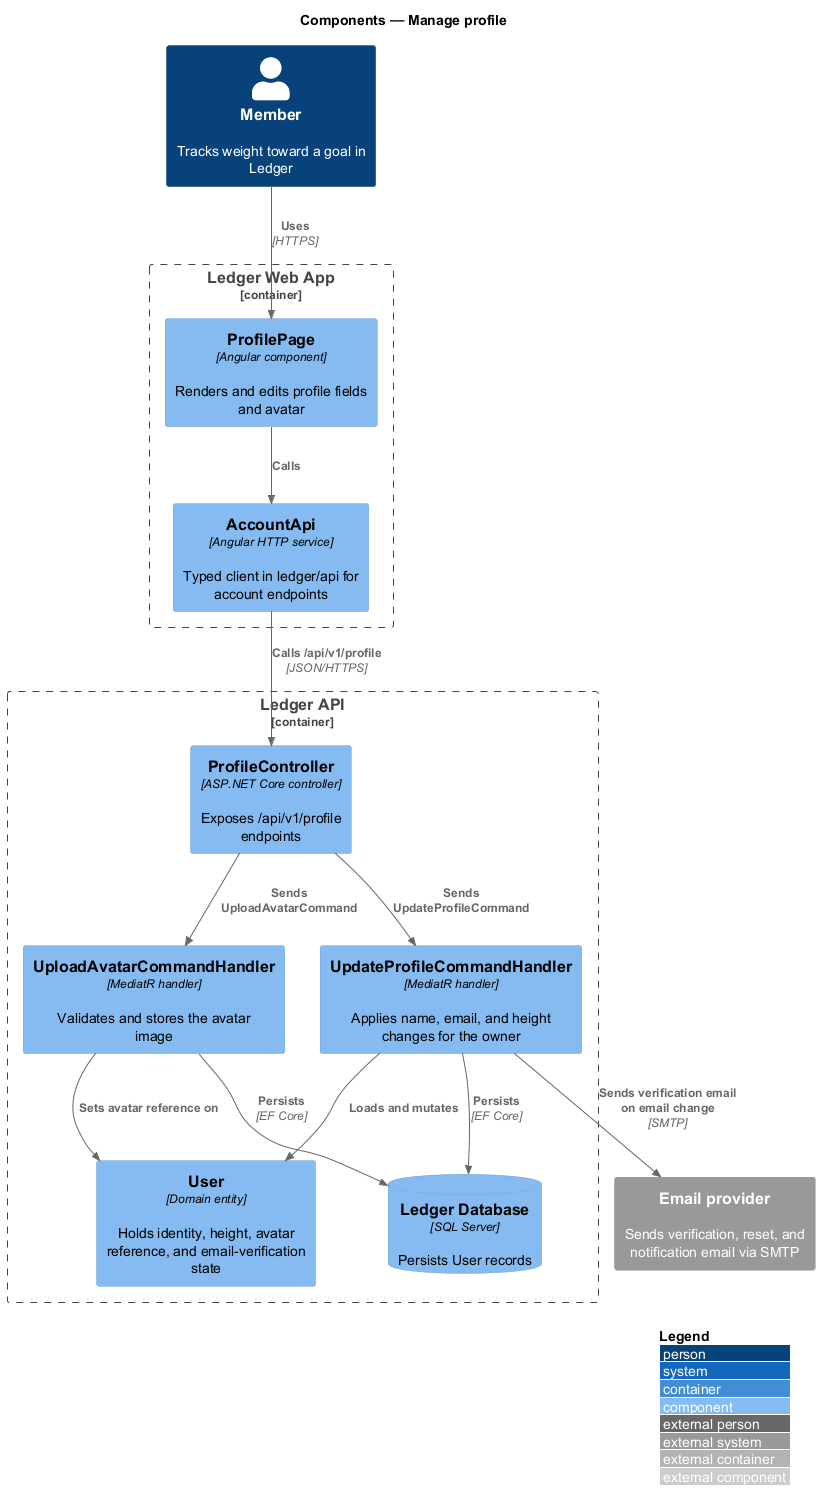

The diagram above was rendered by PlantUML. Its source (embedded in the PNG):
@startuml
!include <C4/C4_Component>
LAYOUT_WITH_LEGEND()
title Components — Manage profile

Person(member, "Member", "Tracks weight toward a goal in Ledger")
System_Ext(email, "Email provider", "Sends verification, reset, and notification email via SMTP")

Container_Boundary(web, "Ledger Web App") {
  Component(page, "ProfilePage", "Angular component", "Renders and edits profile fields and avatar")
  Component(client, "AccountApi", "Angular HTTP service", "Typed client in ledger/api for account endpoints")
}

Container_Boundary(api, "Ledger API") {
  Component(ctrl, "ProfileController", "ASP.NET Core controller", "Exposes /api/v1/profile endpoints")
  Component(updateHandler, "UpdateProfileCommandHandler", "MediatR handler", "Applies name, email, and height changes for the owner")
  Component(avatarHandler, "UploadAvatarCommandHandler", "MediatR handler", "Validates and stores the avatar image")
  Component(user, "User", "Domain entity", "Holds identity, height, avatar reference, and email-verification state")
  ComponentDb(db, "Ledger Database", "SQL Server", "Persists User records")
}

Rel(member, page, "Uses", "HTTPS")
Rel(page, client, "Calls")
Rel(client, ctrl, "Calls /api/v1/profile", "JSON/HTTPS")
Rel(ctrl, updateHandler, "Sends UpdateProfileCommand")
Rel(ctrl, avatarHandler, "Sends UploadAvatarCommand")
Rel(updateHandler, user, "Loads and mutates")
Rel(avatarHandler, user, "Sets avatar reference on")
Rel(updateHandler, db, "Persists", "EF Core")
Rel(avatarHandler, db, "Persists", "EF Core")
Rel(updateHandler, email, "Sends verification email on email change", "SMTP")
@enduml